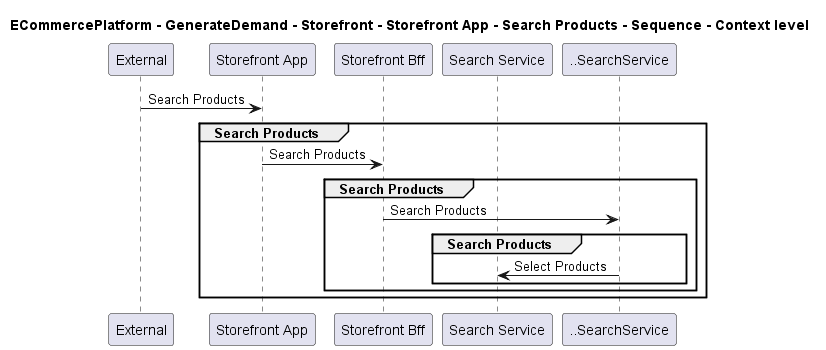

The diagram above was rendered by PlantUML. Its source (embedded in the PNG):
@startuml

title ECommercePlatform - GenerateDemand - Storefront - Storefront App - Search Products - Sequence - Context level

participant "External" as C4InterFlow.SoftwareSystems.ExternalSystem
participant "Storefront App" as ECommercePlatform.GenerateDemand.Storefront.SoftwareSystems.StorefrontApp
participant "Storefront Bff" as ECommercePlatform.GenerateDemand.Storefront.SoftwareSystems.StorefrontBff
participant "Search Service" as ECommercePlatform.GenerateDemand.SearchAndBrowse.SoftwareSystems.SearchService

C4InterFlow.SoftwareSystems.ExternalSystem -> ECommercePlatform.GenerateDemand.Storefront.SoftwareSystems.StorefrontApp : Search Products
group Search Products
ECommercePlatform.GenerateDemand.Storefront.SoftwareSystems.StorefrontApp -> ECommercePlatform.GenerateDemand.Storefront.SoftwareSystems.StorefrontBff : Search Products
group Search Products
ECommercePlatform.GenerateDemand.Storefront.SoftwareSystems.StorefrontBff -> ..SearchService : Search Products
group Search Products
..SearchService -> ECommercePlatform.GenerateDemand.SearchAndBrowse.SoftwareSystems.SearchService : Select Products
end
end
end


@enduml